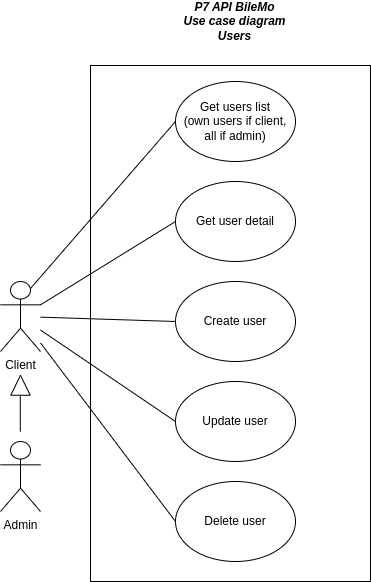

The diagram above was exported from draw.io. Its source (the exported page's mxGraphModel, read from the mxfile embedded in the PNG):
<mxGraphModel dx="980" dy="508" grid="1" gridSize="10" guides="1" tooltips="1" connect="1" arrows="1" fold="1" page="1" pageScale="1" pageWidth="1169" pageHeight="827" math="0" shadow="0">
  <root>
    <mxCell id="0" />
    <mxCell id="1" parent="0" />
    <mxCell id="oDN8Zq0i9QGgP9AarVan-1" value="" style="rounded=0;whiteSpace=wrap;html=1;" parent="1" vertex="1">
      <mxGeometry x="440" y="84" width="280" height="516" as="geometry" />
    </mxCell>
    <mxCell id="oDN8Zq0i9QGgP9AarVan-2" value="&lt;div&gt;P7 API &lt;strong&gt;BileMo&lt;/strong&gt;&lt;/div&gt;&lt;div&gt;Use case diagram&lt;br&gt;&lt;/div&gt;&lt;div&gt;Users&lt;br&gt;&lt;/div&gt;" style="text;html=1;strokeColor=none;fillColor=none;align=center;verticalAlign=middle;whiteSpace=wrap;rounded=0;fontStyle=3" parent="1" vertex="1">
      <mxGeometry x="497" y="20" width="175" height="40" as="geometry" />
    </mxCell>
    <mxCell id="oDN8Zq0i9QGgP9AarVan-8" value="&lt;div&gt;Client&lt;/div&gt;" style="shape=umlActor;verticalLabelPosition=bottom;verticalAlign=top;html=1;outlineConnect=0;" parent="1" vertex="1">
      <mxGeometry x="350" y="300" width="40" height="70" as="geometry" />
    </mxCell>
    <mxCell id="oDN8Zq0i9QGgP9AarVan-10" value="&lt;div&gt;Get users list&lt;/div&gt;&lt;div&gt;(own users if client, all if admin)&lt;/div&gt;" style="ellipse;whiteSpace=wrap;html=1;" parent="1" vertex="1">
      <mxGeometry x="525" y="100" width="120" height="80" as="geometry" />
    </mxCell>
    <mxCell id="oDN8Zq0i9QGgP9AarVan-26" value="" style="endArrow=none;html=1;entryX=0;entryY=0.5;entryDx=0;entryDy=0;exitX=0.75;exitY=0.1;exitDx=0;exitDy=0;exitPerimeter=0;" parent="1" source="oDN8Zq0i9QGgP9AarVan-8" target="oDN8Zq0i9QGgP9AarVan-10" edge="1">
      <mxGeometry width="50" height="50" relative="1" as="geometry">
        <mxPoint x="390" y="260" as="sourcePoint" />
        <mxPoint x="500" y="280" as="targetPoint" />
      </mxGeometry>
    </mxCell>
    <mxCell id="QaXhDY_437yNrBhtIcKP-1" value="&lt;div&gt;Get user detail&lt;br&gt;&lt;/div&gt;" style="ellipse;whiteSpace=wrap;html=1;" parent="1" vertex="1">
      <mxGeometry x="525" y="200" width="120" height="80" as="geometry" />
    </mxCell>
    <mxCell id="QaXhDY_437yNrBhtIcKP-2" value="" style="endArrow=none;html=1;entryX=0;entryY=0.5;entryDx=0;entryDy=0;exitX=1;exitY=0.3333333333333333;exitDx=0;exitDy=0;exitPerimeter=0;" parent="1" source="oDN8Zq0i9QGgP9AarVan-8" target="QaXhDY_437yNrBhtIcKP-1" edge="1">
      <mxGeometry width="50" height="50" relative="1" as="geometry">
        <mxPoint x="250" y="414" as="sourcePoint" />
        <mxPoint x="380" y="349" as="targetPoint" />
      </mxGeometry>
    </mxCell>
    <mxCell id="2xXiiBy9o5bxsDvbXLU4-1" value="&lt;div&gt;Admin&lt;/div&gt;" style="shape=umlActor;verticalLabelPosition=bottom;verticalAlign=top;html=1;outlineConnect=0;" vertex="1" parent="1">
      <mxGeometry x="350" y="460" width="40" height="70" as="geometry" />
    </mxCell>
    <mxCell id="2xXiiBy9o5bxsDvbXLU4-2" value="&lt;div&gt;Create user&lt;br&gt;&lt;/div&gt;" style="ellipse;whiteSpace=wrap;html=1;" vertex="1" parent="1">
      <mxGeometry x="525" y="300" width="120" height="80" as="geometry" />
    </mxCell>
    <mxCell id="2xXiiBy9o5bxsDvbXLU4-3" value="&lt;div&gt;Update user&lt;br&gt;&lt;/div&gt;" style="ellipse;whiteSpace=wrap;html=1;" vertex="1" parent="1">
      <mxGeometry x="525" y="400" width="120" height="80" as="geometry" />
    </mxCell>
    <mxCell id="2xXiiBy9o5bxsDvbXLU4-4" value="&lt;div&gt;Delete user&lt;br&gt;&lt;/div&gt;" style="ellipse;whiteSpace=wrap;html=1;" vertex="1" parent="1">
      <mxGeometry x="525" y="500" width="120" height="80" as="geometry" />
    </mxCell>
    <mxCell id="2xXiiBy9o5bxsDvbXLU4-5" value="" style="endArrow=none;html=1;entryX=0;entryY=0.5;entryDx=0;entryDy=0;" edge="1" parent="1" source="oDN8Zq0i9QGgP9AarVan-8" target="2xXiiBy9o5bxsDvbXLU4-4">
      <mxGeometry width="50" height="50" relative="1" as="geometry">
        <mxPoint x="410" y="460" as="sourcePoint" />
        <mxPoint x="975" y="210" as="targetPoint" />
      </mxGeometry>
    </mxCell>
    <mxCell id="2xXiiBy9o5bxsDvbXLU4-6" value="" style="endArrow=none;html=1;entryX=0;entryY=0.5;entryDx=0;entryDy=0;" edge="1" parent="1" source="oDN8Zq0i9QGgP9AarVan-8" target="2xXiiBy9o5bxsDvbXLU4-3">
      <mxGeometry width="50" height="50" relative="1" as="geometry">
        <mxPoint x="870" y="379.99655172413793" as="sourcePoint" />
        <mxPoint x="995" y="298.1" as="targetPoint" />
      </mxGeometry>
    </mxCell>
    <mxCell id="2xXiiBy9o5bxsDvbXLU4-7" value="" style="endArrow=none;html=1;entryX=0;entryY=0.5;entryDx=0;entryDy=0;" edge="1" parent="1" source="oDN8Zq0i9QGgP9AarVan-8" target="2xXiiBy9o5bxsDvbXLU4-2">
      <mxGeometry width="50" height="50" relative="1" as="geometry">
        <mxPoint x="790" y="571.8965517241379" as="sourcePoint" />
        <mxPoint x="915" y="490" as="targetPoint" />
      </mxGeometry>
    </mxCell>
    <mxCell id="2xXiiBy9o5bxsDvbXLU4-8" value="" style="endArrow=none;html=1;rounded=0;" edge="1" parent="1">
      <mxGeometry width="50" height="50" relative="1" as="geometry">
        <mxPoint x="369.8" y="450" as="sourcePoint" />
        <mxPoint x="369.8" y="414" as="targetPoint" />
      </mxGeometry>
    </mxCell>
    <mxCell id="2xXiiBy9o5bxsDvbXLU4-9" value="" style="triangle;whiteSpace=wrap;html=1;rotation=-90;" vertex="1" parent="1">
      <mxGeometry x="360" y="394" width="20" height="19.5" as="geometry" />
    </mxCell>
  </root>
</mxGraphModel>